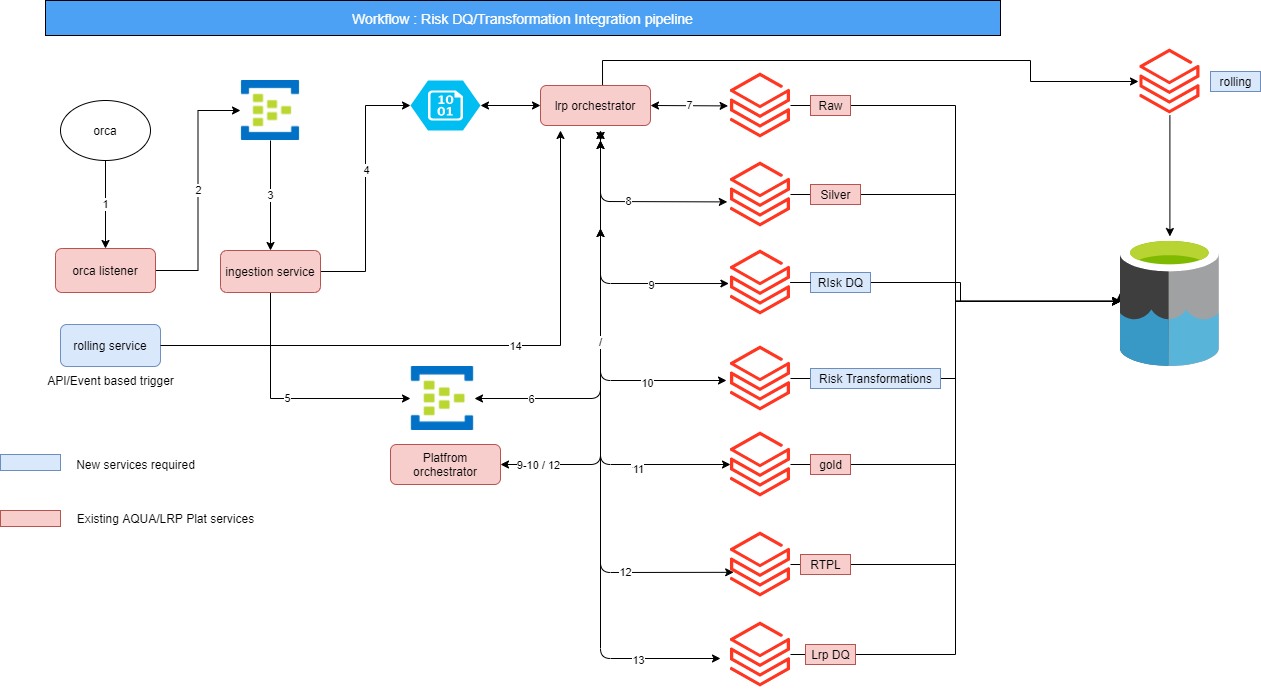

The diagram above was exported from draw.io. Its source (the exported page's mxGraphModel, read from the mxfile embedded in the PNG):
<mxGraphModel dx="1038" dy="547" grid="1" gridSize="10" guides="1" tooltips="1" connect="1" arrows="1" fold="1" page="1" pageScale="1" pageWidth="850" pageHeight="1100" math="0" shadow="0">
  <root>
    <mxCell id="0" />
    <mxCell id="1" parent="0" />
    <mxCell id="7Pjj-v3FLkYyC9tyIgLH-12" value="1" style="edgeStyle=orthogonalEdgeStyle;rounded=0;orthogonalLoop=1;jettySize=auto;html=1;" parent="1" source="7Pjj-v3FLkYyC9tyIgLH-1" target="7Pjj-v3FLkYyC9tyIgLH-2" edge="1">
      <mxGeometry relative="1" as="geometry" />
    </mxCell>
    <mxCell id="7Pjj-v3FLkYyC9tyIgLH-1" value="orca" style="ellipse;whiteSpace=wrap;html=1;" parent="1" vertex="1">
      <mxGeometry x="100" y="100" width="90" height="60" as="geometry" />
    </mxCell>
    <mxCell id="7Pjj-v3FLkYyC9tyIgLH-13" value="2" style="edgeStyle=orthogonalEdgeStyle;rounded=0;orthogonalLoop=1;jettySize=auto;html=1;entryX=0;entryY=0.5;entryDx=0;entryDy=0;" parent="1" source="7Pjj-v3FLkYyC9tyIgLH-2" target="7Pjj-v3FLkYyC9tyIgLH-8" edge="1">
      <mxGeometry relative="1" as="geometry" />
    </mxCell>
    <mxCell id="7Pjj-v3FLkYyC9tyIgLH-2" value="orca listener" style="rounded=1;whiteSpace=wrap;html=1;fillColor=#f8cecc;strokeColor=#b85450;" parent="1" vertex="1">
      <mxGeometry x="95" y="248" width="100" height="44" as="geometry" />
    </mxCell>
    <mxCell id="7Pjj-v3FLkYyC9tyIgLH-15" style="edgeStyle=orthogonalEdgeStyle;rounded=0;orthogonalLoop=1;jettySize=auto;html=1;entryX=0;entryY=0.5;entryDx=0;entryDy=0;entryPerimeter=0;" parent="1" source="7Pjj-v3FLkYyC9tyIgLH-3" target="7Pjj-v3FLkYyC9tyIgLH-10" edge="1">
      <mxGeometry relative="1" as="geometry" />
    </mxCell>
    <mxCell id="7Pjj-v3FLkYyC9tyIgLH-27" value="4" style="edgeLabel;html=1;align=center;verticalAlign=middle;resizable=0;points=[];" parent="7Pjj-v3FLkYyC9tyIgLH-15" vertex="1" connectable="0">
      <mxGeometry x="0.1516" relative="1" as="geometry">
        <mxPoint as="offset" />
      </mxGeometry>
    </mxCell>
    <mxCell id="7Pjj-v3FLkYyC9tyIgLH-16" value="5" style="edgeStyle=orthogonalEdgeStyle;rounded=0;orthogonalLoop=1;jettySize=auto;html=1;" parent="1" source="7Pjj-v3FLkYyC9tyIgLH-3" target="7Pjj-v3FLkYyC9tyIgLH-9" edge="1">
      <mxGeometry relative="1" as="geometry">
        <Array as="points">
          <mxPoint x="310" y="398" />
        </Array>
      </mxGeometry>
    </mxCell>
    <mxCell id="7Pjj-v3FLkYyC9tyIgLH-3" value="ingestion service" style="rounded=1;whiteSpace=wrap;html=1;fillColor=#f8cecc;strokeColor=#b85450;" parent="1" vertex="1">
      <mxGeometry x="260" y="250" width="100" height="42" as="geometry" />
    </mxCell>
    <mxCell id="huojaS6iy8KX2yir7hj3-4" style="edgeStyle=orthogonalEdgeStyle;rounded=0;orthogonalLoop=1;jettySize=auto;html=1;exitX=0.564;exitY=0.05;exitDx=0;exitDy=0;exitPerimeter=0;" parent="1" source="7Pjj-v3FLkYyC9tyIgLH-4" edge="1">
      <mxGeometry relative="1" as="geometry">
        <mxPoint x="640" y="60" as="sourcePoint" />
        <mxPoint x="1178" y="81" as="targetPoint" />
        <Array as="points">
          <mxPoint x="642" y="60" />
          <mxPoint x="1070" y="60" />
          <mxPoint x="1070" y="81" />
          <mxPoint x="1178" y="81" />
        </Array>
      </mxGeometry>
    </mxCell>
    <mxCell id="7Pjj-v3FLkYyC9tyIgLH-4" value="lrp orchestrator" style="rounded=1;whiteSpace=wrap;html=1;fillColor=#f8cecc;strokeColor=#b85450;" parent="1" vertex="1">
      <mxGeometry x="580" y="85" width="110" height="40" as="geometry" />
    </mxCell>
    <mxCell id="7Pjj-v3FLkYyC9tyIgLH-14" value="3" style="edgeStyle=orthogonalEdgeStyle;rounded=0;orthogonalLoop=1;jettySize=auto;html=1;" parent="1" source="7Pjj-v3FLkYyC9tyIgLH-8" target="7Pjj-v3FLkYyC9tyIgLH-3" edge="1">
      <mxGeometry relative="1" as="geometry" />
    </mxCell>
    <mxCell id="7Pjj-v3FLkYyC9tyIgLH-8" value="" style="shape=image;verticalLabelPosition=bottom;labelBackgroundColor=#ffffff;verticalAlign=top;aspect=fixed;imageAspect=0;image=data:image/jpeg,(base64 omitted: 14376 chars);" parent="1" vertex="1">
      <mxGeometry x="280" y="80" width="60" height="60" as="geometry" />
    </mxCell>
    <mxCell id="7Pjj-v3FLkYyC9tyIgLH-9" value="" style="shape=image;verticalLabelPosition=bottom;labelBackgroundColor=#ffffff;verticalAlign=top;aspect=fixed;imageAspect=0;image=data:image/jpeg,(base64 omitted: 14376 chars);" parent="1" vertex="1">
      <mxGeometry x="450" y="366" width="64" height="64" as="geometry" />
    </mxCell>
    <mxCell id="7Pjj-v3FLkYyC9tyIgLH-10" value="" style="verticalLabelPosition=bottom;html=1;verticalAlign=top;align=center;strokeColor=none;fillColor=#00BEF2;shape=mxgraph.azure.storage_blob;" parent="1" vertex="1">
      <mxGeometry x="450" y="80" width="70" height="50" as="geometry" />
    </mxCell>
    <mxCell id="Q0kcZFEA-f1TPdslaAUv-34" style="edgeStyle=orthogonalEdgeStyle;rounded=0;orthogonalLoop=1;jettySize=auto;html=1;" parent="1" source="7Pjj-v3FLkYyC9tyIgLH-11" edge="1">
      <mxGeometry relative="1" as="geometry">
        <Array as="points">
          <mxPoint x="995" y="105" />
          <mxPoint x="995" y="301" />
          <mxPoint x="1160" y="301" />
        </Array>
        <mxPoint x="1160" y="301" as="targetPoint" />
      </mxGeometry>
    </mxCell>
    <mxCell id="7Pjj-v3FLkYyC9tyIgLH-11" value="" style="aspect=fixed;html=1;points=[];align=center;image;fontSize=12;image=img/lib/azure2/analytics/Azure_Databricks.svg;" parent="1" vertex="1">
      <mxGeometry x="770" y="71" width="60" height="68" as="geometry" />
    </mxCell>
    <mxCell id="Q0kcZFEA-f1TPdslaAUv-33" style="edgeStyle=orthogonalEdgeStyle;rounded=0;orthogonalLoop=1;jettySize=auto;html=1;" parent="1" source="7Pjj-v3FLkYyC9tyIgLH-17" edge="1">
      <mxGeometry relative="1" as="geometry">
        <mxPoint x="1160" y="301" as="targetPoint" />
        <Array as="points">
          <mxPoint x="995" y="194" />
          <mxPoint x="995" y="301" />
          <mxPoint x="1160" y="301" />
        </Array>
      </mxGeometry>
    </mxCell>
    <mxCell id="7Pjj-v3FLkYyC9tyIgLH-17" value="" style="aspect=fixed;html=1;points=[];align=center;image;fontSize=12;image=img/lib/azure2/analytics/Azure_Databricks.svg;" parent="1" vertex="1">
      <mxGeometry x="770" y="160" width="60" height="68" as="geometry" />
    </mxCell>
    <mxCell id="Q0kcZFEA-f1TPdslaAUv-26" style="edgeStyle=orthogonalEdgeStyle;rounded=0;orthogonalLoop=1;jettySize=auto;html=1;startArrow=none;" parent="1" source="7Pjj-v3FLkYyC9tyIgLH-32" target="Q0kcZFEA-f1TPdslaAUv-22" edge="1">
      <mxGeometry relative="1" as="geometry">
        <Array as="points">
          <mxPoint x="1000" y="282" />
          <mxPoint x="1000" y="301" />
        </Array>
      </mxGeometry>
    </mxCell>
    <mxCell id="7Pjj-v3FLkYyC9tyIgLH-18" value="" style="aspect=fixed;html=1;points=[];align=center;image;fontSize=12;image=img/lib/azure2/analytics/Azure_Databricks.svg;" parent="1" vertex="1">
      <mxGeometry x="770" y="248" width="60" height="68" as="geometry" />
    </mxCell>
    <mxCell id="Q0kcZFEA-f1TPdslaAUv-29" style="edgeStyle=orthogonalEdgeStyle;rounded=0;orthogonalLoop=1;jettySize=auto;html=1;entryX=0.004;entryY=0.497;entryDx=0;entryDy=0;entryPerimeter=0;" parent="1" source="7Pjj-v3FLkYyC9tyIgLH-19" target="Q0kcZFEA-f1TPdslaAUv-22" edge="1">
      <mxGeometry relative="1" as="geometry" />
    </mxCell>
    <mxCell id="7Pjj-v3FLkYyC9tyIgLH-19" value="" style="aspect=fixed;html=1;points=[];align=center;image;fontSize=12;image=img/lib/azure2/analytics/Azure_Databricks.svg;" parent="1" vertex="1">
      <mxGeometry x="770" y="430" width="60" height="68" as="geometry" />
    </mxCell>
    <mxCell id="7Pjj-v3FLkYyC9tyIgLH-20" value="" style="endArrow=classic;startArrow=classic;html=1;entryX=0;entryY=0.5;entryDx=0;entryDy=0;exitX=1;exitY=0.5;exitDx=0;exitDy=0;exitPerimeter=0;" parent="1" source="7Pjj-v3FLkYyC9tyIgLH-10" target="7Pjj-v3FLkYyC9tyIgLH-4" edge="1">
      <mxGeometry width="50" height="50" relative="1" as="geometry">
        <mxPoint x="540" y="180" as="sourcePoint" />
        <mxPoint x="590" y="130" as="targetPoint" />
      </mxGeometry>
    </mxCell>
    <mxCell id="7Pjj-v3FLkYyC9tyIgLH-21" value="7" style="endArrow=classic;startArrow=classic;html=1;entryX=-0.04;entryY=0.506;entryDx=0;entryDy=0;entryPerimeter=0;exitX=1;exitY=0.5;exitDx=0;exitDy=0;" parent="1" source="7Pjj-v3FLkYyC9tyIgLH-4" target="7Pjj-v3FLkYyC9tyIgLH-11" edge="1">
      <mxGeometry width="50" height="50" relative="1" as="geometry">
        <mxPoint x="610" y="220" as="sourcePoint" />
        <mxPoint x="660" y="170" as="targetPoint" />
      </mxGeometry>
    </mxCell>
    <mxCell id="7Pjj-v3FLkYyC9tyIgLH-22" value="8" style="endArrow=classic;startArrow=classic;html=1;entryX=-0.053;entryY=0.609;entryDx=0;entryDy=0;entryPerimeter=0;" parent="1" target="7Pjj-v3FLkYyC9tyIgLH-17" edge="1">
      <mxGeometry width="50" height="50" relative="1" as="geometry">
        <mxPoint x="640" y="130" as="sourcePoint" />
        <mxPoint x="777.5999999999999" y="115.40800000000002" as="targetPoint" />
        <Array as="points">
          <mxPoint x="640" y="201" />
        </Array>
      </mxGeometry>
    </mxCell>
    <mxCell id="7Pjj-v3FLkYyC9tyIgLH-23" value="" style="endArrow=classic;startArrow=classic;html=1;" parent="1" edge="1">
      <mxGeometry width="50" height="50" relative="1" as="geometry">
        <mxPoint x="640" y="228" as="sourcePoint" />
        <mxPoint x="766" y="380" as="targetPoint" />
        <Array as="points">
          <mxPoint x="640" y="380" />
        </Array>
      </mxGeometry>
    </mxCell>
    <mxCell id="7Pjj-v3FLkYyC9tyIgLH-41" value="9" style="edgeLabel;html=1;align=center;verticalAlign=middle;resizable=0;points=[];" parent="7Pjj-v3FLkYyC9tyIgLH-23" vertex="1" connectable="0">
      <mxGeometry x="0.4317" y="-1" relative="1" as="geometry">
        <mxPoint as="offset" />
      </mxGeometry>
    </mxCell>
    <mxCell id="Q0kcZFEA-f1TPdslaAUv-6" value="10" style="edgeLabel;html=1;align=center;verticalAlign=middle;resizable=0;points=[];" parent="7Pjj-v3FLkYyC9tyIgLH-23" vertex="1" connectable="0">
      <mxGeometry x="0.4245" y="-2" relative="1" as="geometry">
        <mxPoint as="offset" />
      </mxGeometry>
    </mxCell>
    <mxCell id="7Pjj-v3FLkYyC9tyIgLH-24" value="" style="endArrow=classic;startArrow=classic;html=1;" parent="1" edge="1">
      <mxGeometry width="50" height="50" relative="1" as="geometry">
        <mxPoint x="640" y="140" as="sourcePoint" />
        <mxPoint x="770" y="464" as="targetPoint" />
        <Array as="points">
          <mxPoint x="640" y="464" />
        </Array>
      </mxGeometry>
    </mxCell>
    <mxCell id="7Pjj-v3FLkYyC9tyIgLH-42" value="10" style="edgeLabel;html=1;align=center;verticalAlign=middle;resizable=0;points=[];" parent="7Pjj-v3FLkYyC9tyIgLH-24" vertex="1" connectable="0">
      <mxGeometry x="0.5849" y="-4" relative="1" as="geometry">
        <mxPoint as="offset" />
      </mxGeometry>
    </mxCell>
    <mxCell id="Q0kcZFEA-f1TPdslaAUv-7" value="11" style="edgeLabel;html=1;align=center;verticalAlign=middle;resizable=0;points=[];" parent="7Pjj-v3FLkYyC9tyIgLH-24" vertex="1" connectable="0">
      <mxGeometry x="0.5903" y="-4" relative="1" as="geometry">
        <mxPoint as="offset" />
      </mxGeometry>
    </mxCell>
    <mxCell id="Q0kcZFEA-f1TPdslaAUv-30" style="edgeStyle=orthogonalEdgeStyle;rounded=0;orthogonalLoop=1;jettySize=auto;html=1;entryX=0.004;entryY=0.497;entryDx=0;entryDy=0;entryPerimeter=0;" parent="1" source="7Pjj-v3FLkYyC9tyIgLH-25" target="Q0kcZFEA-f1TPdslaAUv-22" edge="1">
      <mxGeometry relative="1" as="geometry" />
    </mxCell>
    <mxCell id="7Pjj-v3FLkYyC9tyIgLH-25" value="" style="aspect=fixed;html=1;points=[];align=center;image;fontSize=12;image=img/lib/azure2/analytics/Azure_Databricks.svg;" parent="1" vertex="1">
      <mxGeometry x="770" y="530" width="60" height="68" as="geometry" />
    </mxCell>
    <mxCell id="7Pjj-v3FLkYyC9tyIgLH-26" value="" style="endArrow=classic;startArrow=classic;html=1;entryX=0.053;entryY=0.615;entryDx=0;entryDy=0;entryPerimeter=0;" parent="1" target="7Pjj-v3FLkYyC9tyIgLH-25" edge="1">
      <mxGeometry width="50" height="50" relative="1" as="geometry">
        <mxPoint x="640" y="130" as="sourcePoint" />
        <mxPoint x="777" y="384" as="targetPoint" />
        <Array as="points">
          <mxPoint x="640" y="472" />
          <mxPoint x="640" y="572" />
        </Array>
      </mxGeometry>
    </mxCell>
    <mxCell id="7Pjj-v3FLkYyC9tyIgLH-43" value="11" style="edgeLabel;html=1;align=center;verticalAlign=middle;resizable=0;points=[];" parent="7Pjj-v3FLkYyC9tyIgLH-26" vertex="1" connectable="0">
      <mxGeometry x="0.6204" y="-1" relative="1" as="geometry">
        <mxPoint as="offset" />
      </mxGeometry>
    </mxCell>
    <mxCell id="Q0kcZFEA-f1TPdslaAUv-8" value="12" style="edgeLabel;html=1;align=center;verticalAlign=middle;resizable=0;points=[];" parent="7Pjj-v3FLkYyC9tyIgLH-26" vertex="1" connectable="0">
      <mxGeometry x="0.6238" relative="1" as="geometry">
        <mxPoint as="offset" />
      </mxGeometry>
    </mxCell>
    <mxCell id="7Pjj-v3FLkYyC9tyIgLH-28" value="" style="endArrow=classic;startArrow=classic;html=1;entryX=1;entryY=0.5;entryDx=0;entryDy=0;" parent="1" target="7Pjj-v3FLkYyC9tyIgLH-9" edge="1">
      <mxGeometry width="50" height="50" relative="1" as="geometry">
        <mxPoint x="640" y="140" as="sourcePoint" />
        <mxPoint x="420" y="400" as="targetPoint" />
        <Array as="points">
          <mxPoint x="640" y="130" />
          <mxPoint x="640" y="312" />
          <mxPoint x="640" y="398" />
        </Array>
      </mxGeometry>
    </mxCell>
    <mxCell id="7Pjj-v3FLkYyC9tyIgLH-29" value="6" style="edgeLabel;html=1;align=center;verticalAlign=middle;resizable=0;points=[];" parent="7Pjj-v3FLkYyC9tyIgLH-28" vertex="1" connectable="0">
      <mxGeometry x="0.7245" relative="1" as="geometry">
        <mxPoint as="offset" />
      </mxGeometry>
    </mxCell>
    <mxCell id="7Pjj-v3FLkYyC9tyIgLH-30" value="Raw" style="text;html=1;align=center;verticalAlign=middle;resizable=0;points=[];autosize=1;strokeColor=#b85450;fillColor=#f8cecc;" parent="1" vertex="1">
      <mxGeometry x="850" y="95" width="40" height="20" as="geometry" />
    </mxCell>
    <mxCell id="7Pjj-v3FLkYyC9tyIgLH-31" value="Silver" style="text;html=1;align=center;verticalAlign=middle;resizable=0;points=[];autosize=1;strokeColor=#b85450;fillColor=#f8cecc;" parent="1" vertex="1">
      <mxGeometry x="850" y="184" width="50" height="20" as="geometry" />
    </mxCell>
    <mxCell id="7Pjj-v3FLkYyC9tyIgLH-33" value="gold" style="text;html=1;align=center;verticalAlign=middle;resizable=0;points=[];autosize=1;strokeColor=#b85450;fillColor=#f8cecc;" parent="1" vertex="1">
      <mxGeometry x="850" y="454" width="40" height="20" as="geometry" />
    </mxCell>
    <mxCell id="7Pjj-v3FLkYyC9tyIgLH-34" value="RTPL" style="text;html=1;align=center;verticalAlign=middle;resizable=0;points=[];autosize=1;strokeColor=#b85450;fillColor=#f8cecc;" parent="1" vertex="1">
      <mxGeometry x="840" y="554" width="50" height="20" as="geometry" />
    </mxCell>
    <mxCell id="Q0kcZFEA-f1TPdslaAUv-32" style="edgeStyle=orthogonalEdgeStyle;rounded=0;orthogonalLoop=1;jettySize=auto;html=1;entryX=-0.004;entryY=0.435;entryDx=0;entryDy=0;entryPerimeter=0;" parent="1" source="7Pjj-v3FLkYyC9tyIgLH-35" target="Q0kcZFEA-f1TPdslaAUv-22" edge="1">
      <mxGeometry relative="1" as="geometry">
        <Array as="points">
          <mxPoint x="995" y="654" />
          <mxPoint x="995" y="301" />
          <mxPoint x="1160" y="301" />
        </Array>
      </mxGeometry>
    </mxCell>
    <mxCell id="7Pjj-v3FLkYyC9tyIgLH-35" value="" style="aspect=fixed;html=1;points=[];align=center;image;fontSize=12;image=img/lib/azure2/analytics/Azure_Databricks.svg;" parent="1" vertex="1">
      <mxGeometry x="770" y="620" width="60" height="68" as="geometry" />
    </mxCell>
    <mxCell id="7Pjj-v3FLkYyC9tyIgLH-36" value="Lrp DQ" style="text;html=1;align=center;verticalAlign=middle;resizable=0;points=[];autosize=1;strokeColor=#b85450;fillColor=#f8cecc;" parent="1" vertex="1">
      <mxGeometry x="845" y="644" width="50" height="20" as="geometry" />
    </mxCell>
    <mxCell id="7Pjj-v3FLkYyC9tyIgLH-37" value="" style="endArrow=classic;startArrow=classic;html=1;" parent="1" edge="1">
      <mxGeometry width="50" height="50" relative="1" as="geometry">
        <mxPoint x="640" y="228" as="sourcePoint" />
        <mxPoint x="760" y="658" as="targetPoint" />
        <Array as="points">
          <mxPoint x="640" y="658" />
        </Array>
      </mxGeometry>
    </mxCell>
    <mxCell id="Q0kcZFEA-f1TPdslaAUv-11" value="13" style="edgeLabel;html=1;align=center;verticalAlign=middle;resizable=0;points=[];" parent="7Pjj-v3FLkYyC9tyIgLH-37" vertex="1" connectable="0">
      <mxGeometry x="0.6982" y="-1" relative="1" as="geometry">
        <mxPoint as="offset" />
      </mxGeometry>
    </mxCell>
    <mxCell id="7Pjj-v3FLkYyC9tyIgLH-38" value="Platfrom orchestrator" style="rounded=1;whiteSpace=wrap;html=1;fillColor=#f8cecc;strokeColor=#b85450;" parent="1" vertex="1">
      <mxGeometry x="430" y="444" width="110" height="40" as="geometry" />
    </mxCell>
    <mxCell id="7Pjj-v3FLkYyC9tyIgLH-39" value="/" style="endArrow=classic;startArrow=classic;html=1;exitX=1;exitY=0.5;exitDx=0;exitDy=0;" parent="1" source="7Pjj-v3FLkYyC9tyIgLH-38" edge="1">
      <mxGeometry width="50" height="50" relative="1" as="geometry">
        <mxPoint x="620" y="388" as="sourcePoint" />
        <mxPoint x="640" y="140" as="targetPoint" />
        <Array as="points">
          <mxPoint x="640" y="464" />
          <mxPoint x="640" y="130" />
        </Array>
      </mxGeometry>
    </mxCell>
    <mxCell id="7Pjj-v3FLkYyC9tyIgLH-40" value="9" style="edgeLabel;html=1;align=center;verticalAlign=middle;resizable=0;points=[];" parent="7Pjj-v3FLkYyC9tyIgLH-39" vertex="1" connectable="0">
      <mxGeometry x="-0.8333" y="-1" relative="1" as="geometry">
        <mxPoint as="offset" />
      </mxGeometry>
    </mxCell>
    <mxCell id="7Pjj-v3FLkYyC9tyIgLH-45" value="9-10 / 12" style="edgeLabel;html=1;align=center;verticalAlign=middle;resizable=0;points=[];" parent="7Pjj-v3FLkYyC9tyIgLH-39" vertex="1" connectable="0">
      <mxGeometry x="-0.8333" relative="1" as="geometry">
        <mxPoint as="offset" />
      </mxGeometry>
    </mxCell>
    <mxCell id="OMJnDb7TfzcMhjV8AmNS-2" value="&lt;font color=&quot;#ffffff&quot; style=&quot;font-size: 14px&quot;&gt;Workflow : Risk DQ/Transformation Integration pipeline&lt;/font&gt;" style="rounded=0;whiteSpace=wrap;html=1;align=center;fillColor=#4da1f5;" parent="1" vertex="1">
      <mxGeometry x="85" width="955" height="35" as="geometry" />
    </mxCell>
    <mxCell id="Q0kcZFEA-f1TPdslaAUv-27" style="edgeStyle=orthogonalEdgeStyle;rounded=0;orthogonalLoop=1;jettySize=auto;html=1;" parent="1" source="Q0kcZFEA-f1TPdslaAUv-1" target="Q0kcZFEA-f1TPdslaAUv-22" edge="1">
      <mxGeometry relative="1" as="geometry" />
    </mxCell>
    <mxCell id="Q0kcZFEA-f1TPdslaAUv-1" value="" style="aspect=fixed;html=1;points=[];align=center;image;fontSize=12;image=img/lib/azure2/analytics/Azure_Databricks.svg;" parent="1" vertex="1">
      <mxGeometry x="770" y="344" width="60" height="68" as="geometry" />
    </mxCell>
    <mxCell id="Q0kcZFEA-f1TPdslaAUv-2" value="Risk Transformations" style="text;html=1;align=center;verticalAlign=middle;resizable=0;points=[];autosize=1;strokeColor=#6c8ebf;fillColor=#dae8fc;" parent="1" vertex="1">
      <mxGeometry x="850" y="368" width="130" height="20" as="geometry" />
    </mxCell>
    <mxCell id="Q0kcZFEA-f1TPdslaAUv-3" value="" style="endArrow=classic;startArrow=classic;html=1;entryX=-0.027;entryY=0.515;entryDx=0;entryDy=0;entryPerimeter=0;" parent="1" target="7Pjj-v3FLkYyC9tyIgLH-18" edge="1">
      <mxGeometry width="50" height="50" relative="1" as="geometry">
        <mxPoint x="640" y="140" as="sourcePoint" />
        <mxPoint x="776" y="390" as="targetPoint" />
        <Array as="points">
          <mxPoint x="640" y="283" />
        </Array>
      </mxGeometry>
    </mxCell>
    <mxCell id="Q0kcZFEA-f1TPdslaAUv-4" value="9" style="edgeLabel;html=1;align=center;verticalAlign=middle;resizable=0;points=[];" parent="Q0kcZFEA-f1TPdslaAUv-3" vertex="1" connectable="0">
      <mxGeometry x="0.4317" y="-1" relative="1" as="geometry">
        <mxPoint as="offset" />
      </mxGeometry>
    </mxCell>
    <mxCell id="Q0kcZFEA-f1TPdslaAUv-12" value="rolling service" style="rounded=1;whiteSpace=wrap;html=1;fillColor=#dae8fc;strokeColor=#6c8ebf;" parent="1" vertex="1">
      <mxGeometry x="100" y="324" width="100" height="42" as="geometry" />
    </mxCell>
    <mxCell id="Q0kcZFEA-f1TPdslaAUv-13" style="edgeStyle=orthogonalEdgeStyle;rounded=0;orthogonalLoop=1;jettySize=auto;html=1;exitX=1;exitY=0.5;exitDx=0;exitDy=0;" parent="1" source="Q0kcZFEA-f1TPdslaAUv-12" edge="1">
      <mxGeometry relative="1" as="geometry">
        <mxPoint x="370" y="281" as="sourcePoint" />
        <mxPoint x="600" y="130" as="targetPoint" />
      </mxGeometry>
    </mxCell>
    <mxCell id="Q0kcZFEA-f1TPdslaAUv-14" value="14" style="edgeLabel;html=1;align=center;verticalAlign=middle;resizable=0;points=[];" parent="Q0kcZFEA-f1TPdslaAUv-13" vertex="1" connectable="0">
      <mxGeometry x="0.1516" relative="1" as="geometry">
        <mxPoint as="offset" />
      </mxGeometry>
    </mxCell>
    <mxCell id="Q0kcZFEA-f1TPdslaAUv-16" value="" style="rounded=0;whiteSpace=wrap;html=1;fillColor=#dae8fc;strokeColor=#6c8ebf;" parent="1" vertex="1">
      <mxGeometry x="40" y="454" width="60" height="16" as="geometry" />
    </mxCell>
    <mxCell id="Q0kcZFEA-f1TPdslaAUv-17" value="" style="rounded=0;whiteSpace=wrap;html=1;fillColor=#f8cecc;strokeColor=#b85450;" parent="1" vertex="1">
      <mxGeometry x="40" y="510" width="60" height="16" as="geometry" />
    </mxCell>
    <mxCell id="Q0kcZFEA-f1TPdslaAUv-19" value="New services required" style="text;html=1;align=center;verticalAlign=middle;resizable=0;points=[];autosize=1;strokeColor=none;fillColor=none;" parent="1" vertex="1">
      <mxGeometry x="110" y="454" width="130" height="20" as="geometry" />
    </mxCell>
    <mxCell id="Q0kcZFEA-f1TPdslaAUv-20" value="Existing AQUA/LRP Plat services" style="text;html=1;align=center;verticalAlign=middle;resizable=0;points=[];autosize=1;strokeColor=none;fillColor=none;" parent="1" vertex="1">
      <mxGeometry x="110" y="508" width="190" height="20" as="geometry" />
    </mxCell>
    <mxCell id="Q0kcZFEA-f1TPdslaAUv-22" value="" style="sketch=0;aspect=fixed;html=1;points=[];align=center;image;fontSize=12;image=img/lib/mscae/Data_Lake.svg;" parent="1" vertex="1">
      <mxGeometry x="1160" y="236" width="98.8" height="130" as="geometry" />
    </mxCell>
    <mxCell id="huojaS6iy8KX2yir7hj3-6" value="" style="edgeStyle=orthogonalEdgeStyle;rounded=0;orthogonalLoop=1;jettySize=auto;html=1;" parent="1" source="huojaS6iy8KX2yir7hj3-1" target="Q0kcZFEA-f1TPdslaAUv-22" edge="1">
      <mxGeometry relative="1" as="geometry" />
    </mxCell>
    <mxCell id="huojaS6iy8KX2yir7hj3-1" value="" style="aspect=fixed;html=1;points=[];align=center;image;fontSize=12;image=img/lib/azure2/analytics/Azure_Databricks.svg;" parent="1" vertex="1">
      <mxGeometry x="1179.4" y="47" width="60" height="68" as="geometry" />
    </mxCell>
    <mxCell id="huojaS6iy8KX2yir7hj3-2" value="rolling" style="text;html=1;align=center;verticalAlign=middle;resizable=0;points=[];autosize=1;strokeColor=#6c8ebf;fillColor=#dae8fc;" parent="1" vertex="1">
      <mxGeometry x="1250" y="71" width="50" height="20" as="geometry" />
    </mxCell>
    <mxCell id="huojaS6iy8KX2yir7hj3-7" value="API/Event based trigger" style="text;html=1;align=center;verticalAlign=middle;resizable=0;points=[];autosize=1;strokeColor=none;fillColor=none;" parent="1" vertex="1">
      <mxGeometry x="80" y="370" width="140" height="20" as="geometry" />
    </mxCell>
    <mxCell id="7Pjj-v3FLkYyC9tyIgLH-32" value="RIsk DQ" style="text;html=1;align=center;verticalAlign=middle;resizable=0;points=[];autosize=1;strokeColor=#6c8ebf;fillColor=#dae8fc;" parent="1" vertex="1">
      <mxGeometry x="850" y="272" width="60" height="20" as="geometry" />
    </mxCell>
    <mxCell id="huojaS6iy8KX2yir7hj3-9" value="" style="edgeStyle=orthogonalEdgeStyle;rounded=0;orthogonalLoop=1;jettySize=auto;html=1;endArrow=none;" parent="1" source="7Pjj-v3FLkYyC9tyIgLH-18" target="7Pjj-v3FLkYyC9tyIgLH-32" edge="1">
      <mxGeometry relative="1" as="geometry">
        <mxPoint x="830" y="282" as="sourcePoint" />
        <mxPoint x="1160" y="301" as="targetPoint" />
      </mxGeometry>
    </mxCell>
  </root>
</mxGraphModel>